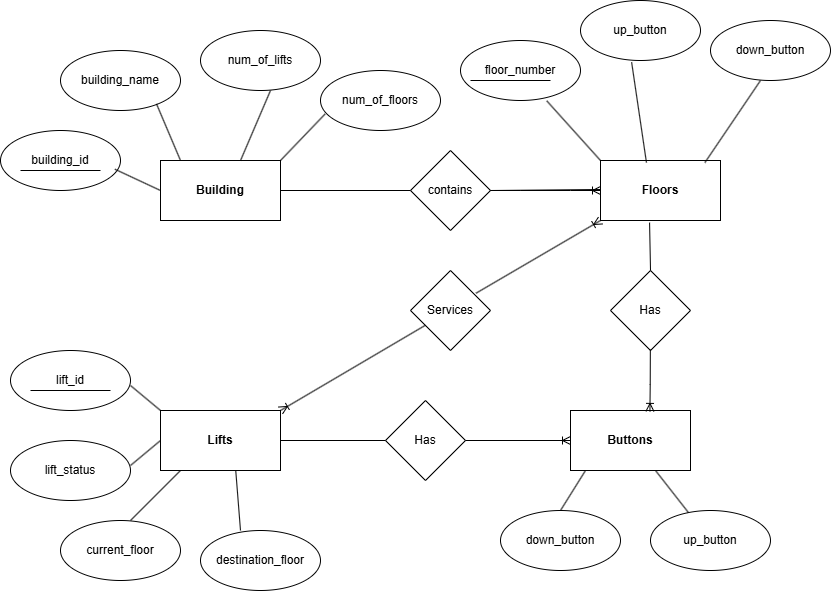

The diagram above was exported from draw.io. Its source (the exported page's mxGraphModel, read from the mxfile embedded in the PNG):
<mxGraphModel dx="1705" dy="904" grid="1" gridSize="10" guides="1" tooltips="1" connect="1" arrows="1" fold="1" page="1" pageScale="1" pageWidth="850" pageHeight="1100" math="0" shadow="0" extFonts="Permanent Marker^https://fonts.googleapis.com/css?family=Permanent+Marker">
  <root>
    <mxCell id="0" />
    <mxCell id="1" parent="0" />
    <mxCell id="MdWRQJAtH4ol7P5dh3jb-2" value="building_name" style="ellipse;whiteSpace=wrap;html=1;" vertex="1" parent="1">
      <mxGeometry x="60" y="240" width="120" height="60" as="geometry" />
    </mxCell>
    <mxCell id="MdWRQJAtH4ol7P5dh3jb-3" value="num_of_lifts" style="ellipse;whiteSpace=wrap;html=1;" vertex="1" parent="1">
      <mxGeometry x="200" y="220" width="120" height="60" as="geometry" />
    </mxCell>
    <mxCell id="MdWRQJAtH4ol7P5dh3jb-4" value="num_of_floors" style="ellipse;whiteSpace=wrap;html=1;" vertex="1" parent="1">
      <mxGeometry x="320" y="260" width="120" height="60" as="geometry" />
    </mxCell>
    <mxCell id="MdWRQJAtH4ol7P5dh3jb-5" value="building_id" style="ellipse;whiteSpace=wrap;html=1;" vertex="1" parent="1">
      <mxGeometry y="320" width="120" height="60" as="geometry" />
    </mxCell>
    <mxCell id="MdWRQJAtH4ol7P5dh3jb-6" value="" style="endArrow=none;html=1;rounded=0;exitX=0.953;exitY=0.645;exitDx=0;exitDy=0;exitPerimeter=0;entryX=0;entryY=0.5;entryDx=0;entryDy=0;" edge="1" parent="1" source="MdWRQJAtH4ol7P5dh3jb-5" target="MdWRQJAtH4ol7P5dh3jb-1">
      <mxGeometry width="50" height="50" relative="1" as="geometry">
        <mxPoint x="240" y="400" as="sourcePoint" />
        <mxPoint x="290" y="350" as="targetPoint" />
        <Array as="points" />
      </mxGeometry>
    </mxCell>
    <mxCell id="MdWRQJAtH4ol7P5dh3jb-7" value="" style="endArrow=none;html=1;rounded=0;entryX=0.038;entryY=0.726;entryDx=0;entryDy=0;entryPerimeter=0;" edge="1" parent="1" target="MdWRQJAtH4ol7P5dh3jb-4">
      <mxGeometry width="50" height="50" relative="1" as="geometry">
        <mxPoint x="280" y="350" as="sourcePoint" />
        <mxPoint x="330" y="300" as="targetPoint" />
      </mxGeometry>
    </mxCell>
    <mxCell id="MdWRQJAtH4ol7P5dh3jb-8" value="" style="endArrow=none;html=1;rounded=0;" edge="1" parent="1" target="MdWRQJAtH4ol7P5dh3jb-1">
      <mxGeometry width="50" height="50" relative="1" as="geometry">
        <mxPoint x="240" y="400" as="sourcePoint" />
        <mxPoint x="290" y="350" as="targetPoint" />
      </mxGeometry>
    </mxCell>
    <mxCell id="MdWRQJAtH4ol7P5dh3jb-1" value="&lt;b&gt;Building&lt;/b&gt;" style="rounded=0;whiteSpace=wrap;html=1;" vertex="1" parent="1">
      <mxGeometry x="160" y="350" width="120" height="60" as="geometry" />
    </mxCell>
    <mxCell id="MdWRQJAtH4ol7P5dh3jb-9" value="" style="endArrow=none;html=1;rounded=0;exitX=0.667;exitY=0;exitDx=0;exitDy=0;exitPerimeter=0;" edge="1" parent="1" source="MdWRQJAtH4ol7P5dh3jb-1">
      <mxGeometry width="50" height="50" relative="1" as="geometry">
        <mxPoint x="220" y="330" as="sourcePoint" />
        <mxPoint x="270" y="280" as="targetPoint" />
      </mxGeometry>
    </mxCell>
    <mxCell id="MdWRQJAtH4ol7P5dh3jb-10" value="" style="endArrow=none;html=1;rounded=0;entryX=0.8;entryY=0.89;entryDx=0;entryDy=0;entryPerimeter=0;" edge="1" parent="1" target="MdWRQJAtH4ol7P5dh3jb-2">
      <mxGeometry width="50" height="50" relative="1" as="geometry">
        <mxPoint x="180" y="350" as="sourcePoint" />
        <mxPoint x="230" y="300" as="targetPoint" />
      </mxGeometry>
    </mxCell>
    <mxCell id="MdWRQJAtH4ol7P5dh3jb-11" value="&lt;b&gt;Floors&lt;/b&gt;" style="rounded=0;whiteSpace=wrap;html=1;" vertex="1" parent="1">
      <mxGeometry x="600" y="350" width="120" height="60" as="geometry" />
    </mxCell>
    <mxCell id="MdWRQJAtH4ol7P5dh3jb-12" value="&lt;b&gt;Lifts&lt;/b&gt;" style="rounded=0;whiteSpace=wrap;html=1;" vertex="1" parent="1">
      <mxGeometry x="160" y="600" width="120" height="60" as="geometry" />
    </mxCell>
    <mxCell id="MdWRQJAtH4ol7P5dh3jb-13" value="&lt;b&gt;Buttons&lt;/b&gt;" style="rounded=0;whiteSpace=wrap;html=1;" vertex="1" parent="1">
      <mxGeometry x="570" y="600" width="120" height="60" as="geometry" />
    </mxCell>
    <mxCell id="MdWRQJAtH4ol7P5dh3jb-14" value="contains" style="rhombus;whiteSpace=wrap;html=1;" vertex="1" parent="1">
      <mxGeometry x="410" y="340" width="80" height="80" as="geometry" />
    </mxCell>
    <mxCell id="MdWRQJAtH4ol7P5dh3jb-15" value="" style="endArrow=none;html=1;rounded=0;entryX=0;entryY=0.5;entryDx=0;entryDy=0;exitX=1;exitY=0.5;exitDx=0;exitDy=0;" edge="1" parent="1" source="MdWRQJAtH4ol7P5dh3jb-1" target="MdWRQJAtH4ol7P5dh3jb-14">
      <mxGeometry width="50" height="50" relative="1" as="geometry">
        <mxPoint x="260" y="390" as="sourcePoint" />
        <mxPoint x="310" y="340" as="targetPoint" />
      </mxGeometry>
    </mxCell>
    <mxCell id="MdWRQJAtH4ol7P5dh3jb-16" value="" style="endArrow=none;html=1;rounded=0;exitX=1;exitY=0.5;exitDx=0;exitDy=0;" edge="1" parent="1" source="MdWRQJAtH4ol7P5dh3jb-14">
      <mxGeometry width="50" height="50" relative="1" as="geometry">
        <mxPoint x="500" y="379.44" as="sourcePoint" />
        <mxPoint x="600" y="379" as="targetPoint" />
      </mxGeometry>
    </mxCell>
    <mxCell id="MdWRQJAtH4ol7P5dh3jb-17" value="Has" style="rhombus;whiteSpace=wrap;html=1;" vertex="1" parent="1">
      <mxGeometry x="610" y="460" width="80" height="80" as="geometry" />
    </mxCell>
    <mxCell id="MdWRQJAtH4ol7P5dh3jb-18" value="Services" style="rhombus;whiteSpace=wrap;html=1;" vertex="1" parent="1">
      <mxGeometry x="410" y="460" width="80" height="80" as="geometry" />
    </mxCell>
    <mxCell id="MdWRQJAtH4ol7P5dh3jb-24" value="floor_number" style="ellipse;whiteSpace=wrap;html=1;" vertex="1" parent="1">
      <mxGeometry x="460" y="230" width="120" height="60" as="geometry" />
    </mxCell>
    <mxCell id="MdWRQJAtH4ol7P5dh3jb-25" value="up_button" style="ellipse;whiteSpace=wrap;html=1;" vertex="1" parent="1">
      <mxGeometry x="580" y="190" width="120" height="60" as="geometry" />
    </mxCell>
    <mxCell id="MdWRQJAtH4ol7P5dh3jb-26" value="down_button" style="ellipse;whiteSpace=wrap;html=1;" vertex="1" parent="1">
      <mxGeometry x="710" y="210" width="120" height="60" as="geometry" />
    </mxCell>
    <mxCell id="MdWRQJAtH4ol7P5dh3jb-27" value="" style="endArrow=none;html=1;rounded=0;entryX=0;entryY=0;entryDx=0;entryDy=0;exitX=0.719;exitY=1.006;exitDx=0;exitDy=0;exitPerimeter=0;" edge="1" parent="1" source="MdWRQJAtH4ol7P5dh3jb-24" target="MdWRQJAtH4ol7P5dh3jb-11">
      <mxGeometry width="50" height="50" relative="1" as="geometry">
        <mxPoint x="360" y="390" as="sourcePoint" />
        <mxPoint x="410" y="340" as="targetPoint" />
      </mxGeometry>
    </mxCell>
    <mxCell id="MdWRQJAtH4ol7P5dh3jb-28" value="" style="endArrow=none;html=1;rounded=0;entryX=0.383;entryY=0.035;entryDx=0;entryDy=0;exitX=0.426;exitY=1.028;exitDx=0;exitDy=0;exitPerimeter=0;entryPerimeter=0;" edge="1" parent="1" source="MdWRQJAtH4ol7P5dh3jb-25" target="MdWRQJAtH4ol7P5dh3jb-11">
      <mxGeometry width="50" height="50" relative="1" as="geometry">
        <mxPoint x="556" y="300" as="sourcePoint" />
        <mxPoint x="610" y="360" as="targetPoint" />
        <Array as="points" />
      </mxGeometry>
    </mxCell>
    <mxCell id="MdWRQJAtH4ol7P5dh3jb-29" value="" style="endArrow=none;html=1;rounded=0;entryX=0.87;entryY=0.035;entryDx=0;entryDy=0;exitX=0.426;exitY=1.028;exitDx=0;exitDy=0;exitPerimeter=0;entryPerimeter=0;" edge="1" parent="1" target="MdWRQJAtH4ol7P5dh3jb-11">
      <mxGeometry width="50" height="50" relative="1" as="geometry">
        <mxPoint x="760" y="270" as="sourcePoint" />
        <mxPoint x="775" y="370" as="targetPoint" />
        <Array as="points" />
      </mxGeometry>
    </mxCell>
    <mxCell id="MdWRQJAtH4ol7P5dh3jb-31" value="up_button" style="ellipse;whiteSpace=wrap;html=1;" vertex="1" parent="1">
      <mxGeometry x="650" y="700" width="120" height="60" as="geometry" />
    </mxCell>
    <mxCell id="MdWRQJAtH4ol7P5dh3jb-32" value="down_button" style="ellipse;whiteSpace=wrap;html=1;" vertex="1" parent="1">
      <mxGeometry x="500" y="700" width="120" height="60" as="geometry" />
    </mxCell>
    <mxCell id="MdWRQJAtH4ol7P5dh3jb-33" value="" style="endArrow=none;html=1;rounded=0;exitX=0.5;exitY=0;exitDx=0;exitDy=0;" edge="1" parent="1" source="MdWRQJAtH4ol7P5dh3jb-32">
      <mxGeometry width="50" height="50" relative="1" as="geometry">
        <mxPoint x="535" y="710" as="sourcePoint" />
        <mxPoint x="585" y="660" as="targetPoint" />
      </mxGeometry>
    </mxCell>
    <mxCell id="MdWRQJAtH4ol7P5dh3jb-35" value="" style="endArrow=none;html=1;rounded=0;" edge="1" parent="1" source="MdWRQJAtH4ol7P5dh3jb-31">
      <mxGeometry width="50" height="50" relative="1" as="geometry">
        <mxPoint x="605" y="710" as="sourcePoint" />
        <mxPoint x="655" y="660" as="targetPoint" />
      </mxGeometry>
    </mxCell>
    <mxCell id="MdWRQJAtH4ol7P5dh3jb-36" value="lift_id" style="ellipse;whiteSpace=wrap;html=1;" vertex="1" parent="1">
      <mxGeometry x="10" y="540" width="120" height="60" as="geometry" />
    </mxCell>
    <mxCell id="MdWRQJAtH4ol7P5dh3jb-37" value="lift_status" style="ellipse;whiteSpace=wrap;html=1;" vertex="1" parent="1">
      <mxGeometry x="10" y="630" width="120" height="60" as="geometry" />
    </mxCell>
    <mxCell id="MdWRQJAtH4ol7P5dh3jb-38" value="current_floor" style="ellipse;whiteSpace=wrap;html=1;" vertex="1" parent="1">
      <mxGeometry x="60" y="710" width="120" height="60" as="geometry" />
    </mxCell>
    <mxCell id="MdWRQJAtH4ol7P5dh3jb-39" value="destination_floor" style="ellipse;whiteSpace=wrap;html=1;" vertex="1" parent="1">
      <mxGeometry x="200" y="720" width="120" height="60" as="geometry" />
    </mxCell>
    <mxCell id="MdWRQJAtH4ol7P5dh3jb-40" value="" style="endArrow=none;html=1;rounded=0;" edge="1" parent="1">
      <mxGeometry width="50" height="50" relative="1" as="geometry">
        <mxPoint x="130" y="710" as="sourcePoint" />
        <mxPoint x="180" y="660" as="targetPoint" />
      </mxGeometry>
    </mxCell>
    <mxCell id="MdWRQJAtH4ol7P5dh3jb-42" value="" style="endArrow=none;html=1;rounded=0;entryX=0.627;entryY=0.999;entryDx=0;entryDy=0;entryPerimeter=0;" edge="1" parent="1" target="MdWRQJAtH4ol7P5dh3jb-12">
      <mxGeometry width="50" height="50" relative="1" as="geometry">
        <mxPoint x="240" y="720" as="sourcePoint" />
        <mxPoint x="230" y="670" as="targetPoint" />
      </mxGeometry>
    </mxCell>
    <mxCell id="MdWRQJAtH4ol7P5dh3jb-44" value="" style="endArrow=none;html=1;rounded=0;entryX=0;entryY=0.5;entryDx=0;entryDy=0;" edge="1" parent="1" target="MdWRQJAtH4ol7P5dh3jb-12">
      <mxGeometry width="50" height="50" relative="1" as="geometry">
        <mxPoint x="130" y="655" as="sourcePoint" />
        <mxPoint x="180" y="605" as="targetPoint" />
      </mxGeometry>
    </mxCell>
    <mxCell id="MdWRQJAtH4ol7P5dh3jb-46" value="" style="endArrow=none;html=1;rounded=0;entryX=0;entryY=0;entryDx=0;entryDy=0;" edge="1" parent="1" target="MdWRQJAtH4ol7P5dh3jb-12">
      <mxGeometry width="50" height="50" relative="1" as="geometry">
        <mxPoint x="130" y="575" as="sourcePoint" />
        <mxPoint x="180" y="525" as="targetPoint" />
      </mxGeometry>
    </mxCell>
    <mxCell id="MdWRQJAtH4ol7P5dh3jb-47" value="" style="endArrow=none;html=1;rounded=0;" edge="1" parent="1">
      <mxGeometry width="50" height="50" relative="1" as="geometry">
        <mxPoint x="30" y="580" as="sourcePoint" />
        <mxPoint x="110" y="580" as="targetPoint" />
      </mxGeometry>
    </mxCell>
    <mxCell id="MdWRQJAtH4ol7P5dh3jb-49" value="Has" style="rhombus;whiteSpace=wrap;html=1;" vertex="1" parent="1">
      <mxGeometry x="385" y="590" width="80" height="80" as="geometry" />
    </mxCell>
    <mxCell id="MdWRQJAtH4ol7P5dh3jb-50" value="" style="endArrow=none;html=1;rounded=0;exitX=1;exitY=0.5;exitDx=0;exitDy=0;entryX=0;entryY=0.5;entryDx=0;entryDy=0;" edge="1" parent="1" source="MdWRQJAtH4ol7P5dh3jb-12" target="MdWRQJAtH4ol7P5dh3jb-49">
      <mxGeometry width="50" height="50" relative="1" as="geometry">
        <mxPoint x="390" y="530" as="sourcePoint" />
        <mxPoint x="440" y="480" as="targetPoint" />
      </mxGeometry>
    </mxCell>
    <mxCell id="MdWRQJAtH4ol7P5dh3jb-52" value="" style="endArrow=none;html=1;rounded=0;" edge="1" parent="1">
      <mxGeometry width="50" height="50" relative="1" as="geometry">
        <mxPoint x="20" y="360" as="sourcePoint" />
        <mxPoint x="100" y="360" as="targetPoint" />
      </mxGeometry>
    </mxCell>
    <mxCell id="MdWRQJAtH4ol7P5dh3jb-53" value="" style="endArrow=none;html=1;rounded=0;" edge="1" parent="1">
      <mxGeometry width="50" height="50" relative="1" as="geometry">
        <mxPoint x="470" y="270" as="sourcePoint" />
        <mxPoint x="550" y="270" as="targetPoint" />
      </mxGeometry>
    </mxCell>
    <mxCell id="MdWRQJAtH4ol7P5dh3jb-55" value="" style="edgeStyle=entityRelationEdgeStyle;fontSize=12;html=1;endArrow=ERoneToMany;rounded=0;exitX=1;exitY=0.5;exitDx=0;exitDy=0;" edge="1" parent="1" source="MdWRQJAtH4ol7P5dh3jb-14">
      <mxGeometry width="100" height="100" relative="1" as="geometry">
        <mxPoint x="360" y="560" as="sourcePoint" />
        <mxPoint x="600" y="380" as="targetPoint" />
      </mxGeometry>
    </mxCell>
    <mxCell id="MdWRQJAtH4ol7P5dh3jb-60" value="" style="fontSize=12;html=1;endArrow=ERoneToMany;rounded=0;exitX=0.489;exitY=0.941;exitDx=0;exitDy=0;exitPerimeter=0;entryX=0.656;entryY=-0.049;entryDx=0;entryDy=0;entryPerimeter=0;" edge="1" parent="1">
      <mxGeometry width="100" height="100" relative="1" as="geometry">
        <mxPoint x="649.8300000000002" y="539.11" as="sourcePoint" />
        <mxPoint x="649.4300000000001" y="600.8900000000001" as="targetPoint" />
        <Array as="points">
          <mxPoint x="649.71" y="573.83" />
        </Array>
      </mxGeometry>
    </mxCell>
    <mxCell id="MdWRQJAtH4ol7P5dh3jb-61" value="" style="endArrow=none;html=1;rounded=0;exitX=0.409;exitY=1.035;exitDx=0;exitDy=0;exitPerimeter=0;entryX=0.5;entryY=0;entryDx=0;entryDy=0;" edge="1" parent="1" source="MdWRQJAtH4ol7P5dh3jb-11" target="MdWRQJAtH4ol7P5dh3jb-17">
      <mxGeometry relative="1" as="geometry">
        <mxPoint x="500" y="490" as="sourcePoint" />
        <mxPoint x="660" y="490" as="targetPoint" />
      </mxGeometry>
    </mxCell>
    <mxCell id="MdWRQJAtH4ol7P5dh3jb-65" value="" style="fontSize=12;html=1;endArrow=ERoneToMany;rounded=0;exitX=1;exitY=0.5;exitDx=0;exitDy=0;entryX=0;entryY=0.5;entryDx=0;entryDy=0;" edge="1" parent="1" source="MdWRQJAtH4ol7P5dh3jb-49" target="MdWRQJAtH4ol7P5dh3jb-13">
      <mxGeometry width="100" height="100" relative="1" as="geometry">
        <mxPoint x="659.8300000000002" y="549.11" as="sourcePoint" />
        <mxPoint x="659.4300000000001" y="610.8900000000001" as="targetPoint" />
        <Array as="points" />
      </mxGeometry>
    </mxCell>
    <mxCell id="MdWRQJAtH4ol7P5dh3jb-66" value="" style="fontSize=12;html=1;endArrow=ERoneToMany;rounded=0;entryX=1;entryY=0;entryDx=0;entryDy=0;" edge="1" parent="1" source="MdWRQJAtH4ol7P5dh3jb-18" target="MdWRQJAtH4ol7P5dh3jb-12">
      <mxGeometry width="100" height="100" relative="1" as="geometry">
        <mxPoint x="425" y="560" as="sourcePoint" />
        <mxPoint x="530" y="560" as="targetPoint" />
        <Array as="points" />
      </mxGeometry>
    </mxCell>
    <mxCell id="MdWRQJAtH4ol7P5dh3jb-67" value="" style="fontSize=12;html=1;endArrow=ERoneToMany;rounded=0;entryX=0;entryY=1;entryDx=0;entryDy=0;exitX=0.819;exitY=0.284;exitDx=0;exitDy=0;exitPerimeter=0;" edge="1" parent="1" source="MdWRQJAtH4ol7P5dh3jb-18" target="MdWRQJAtH4ol7P5dh3jb-11">
      <mxGeometry width="100" height="100" relative="1" as="geometry">
        <mxPoint x="480" y="480" as="sourcePoint" />
        <mxPoint x="572.5" y="480" as="targetPoint" />
        <Array as="points" />
      </mxGeometry>
    </mxCell>
  </root>
</mxGraphModel>